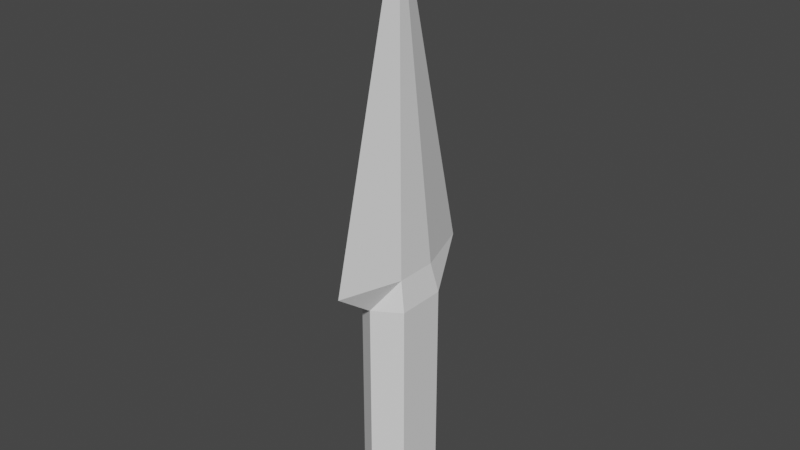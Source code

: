 # Source: Knife.blend  (saved by Blender 3.3.6; exported with 4.5.12 LTS)
import bpy
from mathutils import Matrix  # noqa: F401  (used for matrix-valued properties, if any)

bpy.ops.wm.read_factory_settings(use_empty=True)
scene = bpy.context.scene
scene.name = 'Scene'

# ---- collections
col_collection = bpy.data.collections.new('Collection'); scene.collection.children.link(col_collection)

# ---- world
world_world = bpy.data.worlds.new('World'); scene.world = world_world
world_world.use_nodes = True; world_world.node_tree.nodes.clear()
_N = world_world.node_tree.nodes; _L = world_world.node_tree.links
n0 = _N.new('ShaderNodeOutputWorld'); n0.name = 'World Output'; n0.location = (300, 300)
n1 = _N.new('ShaderNodeBackground'); n1.name = 'Background'; n1.location = (10, 300)
n1.inputs[0].default_value = (0.05088, 0.05088, 0.05088, 1.0)
_L.new(n1.outputs[0], n0.inputs[0])
n0.is_active_output = True
world_world.color = (0.05088, 0.05088, 0.05088)
world_world.use_sun_shadow = False
world_world.sun_shadow_jitter_overblur = 0.0

# ---- meshes
me_cylinder = bpy.data.meshes.new('Cylinder')
me_cylinder.from_pydata([(0.0, 0.08092, 0.0186), (0.05319, 0.05, 0.0186), (0.05319, -0.05, 0.0186), (0.0, -0.08277, 0.0186), (-0.04764, -0.05, 0.0186), (-0.04764, 0.05, 0.0186), (0.0, 0.08092, 0.4665), (0.05319, 0.05, 0.4665), (0.05319, -0.05, 0.4665), (0.0, -0.08277, 0.4665), (-0.04764, -0.05, 0.4665), (-0.04764, 0.05, 0.4665), (0.00208, -0.002044, 1.201), (0.0, 0.1628, 0.5258), (0.04019, 0.0423, 0.5258), (0.04019, -0.0423, 0.5258), (0.0, -0.1649, 0.5258), (-0.03811, -0.0423, 0.5258), (-0.03811, 0.0423, 0.5258)], [], [(8, 7, 14, 15), (6, 11, 18, 13), (9, 8, 15, 16), (0, 1, 2, 3, 4, 5), (5, 11, 6, 0), (4, 10, 11, 5), (3, 9, 10, 4), (2, 8, 9, 3), (1, 7, 8, 2), (0, 6, 7, 1), (13, 12, 14), (14, 12, 15), (15, 12, 16), (16, 12, 17), (17, 12, 18), (18, 12, 13), (11, 10, 17, 18), (7, 6, 13, 14), (10, 9, 16, 17)])
_uv = me_cylinder.uv_layers.new(name='UVMap')
_uv.uv.foreach_set('vector', [0.6667, 0.6889, 0.8333, 0.6889, 0.8333, 0.6889, 0.6667, 0.6889, -8.941e-08, 0.6889, 0.1667, 0.6889, 0.1667, 0.6889, -8.941e-08, 0.6889, 0.5, 0.6889, 0.6667, 0.6889, 0.6667, 0.6889, 0.5, 0.6889, 0.75, 0.49, 0.9578, 0.37, 0.9578, 0.13, 0.75, 0.01, 0.5422, 0.13, 0.5422, 0.37, 0.1667, 0.5, 0.1667, 0.6889, -8.941e-08, 0.6889, -8.941e-08, 0.5, 0.3333, 0.5, 0.3333, 0.6889, 0.1667, 0.6889, 0.1667, 0.5, 0.5, 0.5, 0.5, 0.6889, 0.3333, 0.6889, 0.3333, 0.5, 0.6667, 0.5, 0.6667, 0.6889, 0.5, 0.6889, 0.5, 0.5, 0.8333, 0.5, 0.8333, 0.6889, 0.6667, 0.6889, 0.6667, 0.5, 1.0, 0.5, 1.0, 0.6889, 0.8333, 0.6889, 0.8333, 0.5, 1.0, 0.6889, 0.8333, 1.0, 0.8333, 0.6889, 0.8333, 0.6889, 0.6667, 1.0, 0.6667, 0.6889, 0.6667, 0.6889, 0.5, 1.0, 0.5, 0.6889, 0.5, 0.6889, 0.3333, 1.0, 0.3333, 0.6889, 0.3333, 0.6889, 0.1667, 1.0, 0.1667, 0.6889, 0.1667, 0.6889, -8.941e-08, 1.0, -8.941e-08, 0.6889, 0.1667, 0.6889, 0.3333, 0.6889, 0.3333, 0.6889, 0.1667, 0.6889, 0.8333, 0.6889, 1.0, 0.6889, 1.0, 0.6889, 0.8333, 0.6889, 0.3333, 0.6889, 0.5, 0.6889, 0.5, 0.6889, 0.3333, 0.6889])
me_cylinder.update()

# ---- objects
ob_cylinder = bpy.data.objects.new('Cylinder', me_cylinder)

# ---- transforms, parenting, visibility, modifiers, constraints
ob_cylinder.location = (0.0, 0.0, 0.0)

# ---- collection membership
col_collection.objects.link(ob_cylinder)

# ---- scene / render settings (as saved in the file)
scene.frame_start = 1; scene.frame_end = 250; scene.frame_set(1)
scene.render.engine = 'BLENDER_EEVEE_NEXT'
scene.cycles.sampling_pattern = 'TABULATED_SOBOL'
scene.cycles.use_light_tree = False
scene.view_settings.view_transform = 'Filmic'
bpy.context.view_layer.update()

# ---- added for rendering (the .blend has no active camera and no usable light): camera, sun
cam_auto = bpy.data.cameras.new('AutoCamera')
cam_auto.lens = 50.0
cam_auto.sensor_width = 36.0
cam_auto.clip_end = 1000.0
ob_auto_camera = bpy.data.objects.new('AutoCamera', cam_auto)
scene.collection.objects.link(ob_auto_camera)
ob_auto_camera.location = (1.14174, -1.36778, 1.52093)
ob_auto_camera.rotation_euler = (1.09748, -7.21219e-08, 0.694738)
scene.camera = ob_auto_camera
light_auto_sun = bpy.data.lights.new('AutoSun', 'SUN')
light_auto_sun.energy = 3.0
light_auto_sun.angle = 0.0523599
ob_auto_sun = bpy.data.objects.new('AutoSun', light_auto_sun)
scene.collection.objects.link(ob_auto_sun)
ob_auto_sun.rotation_euler = (0.872665, 0.174533, 0.523599)
bpy.context.view_layer.update()
